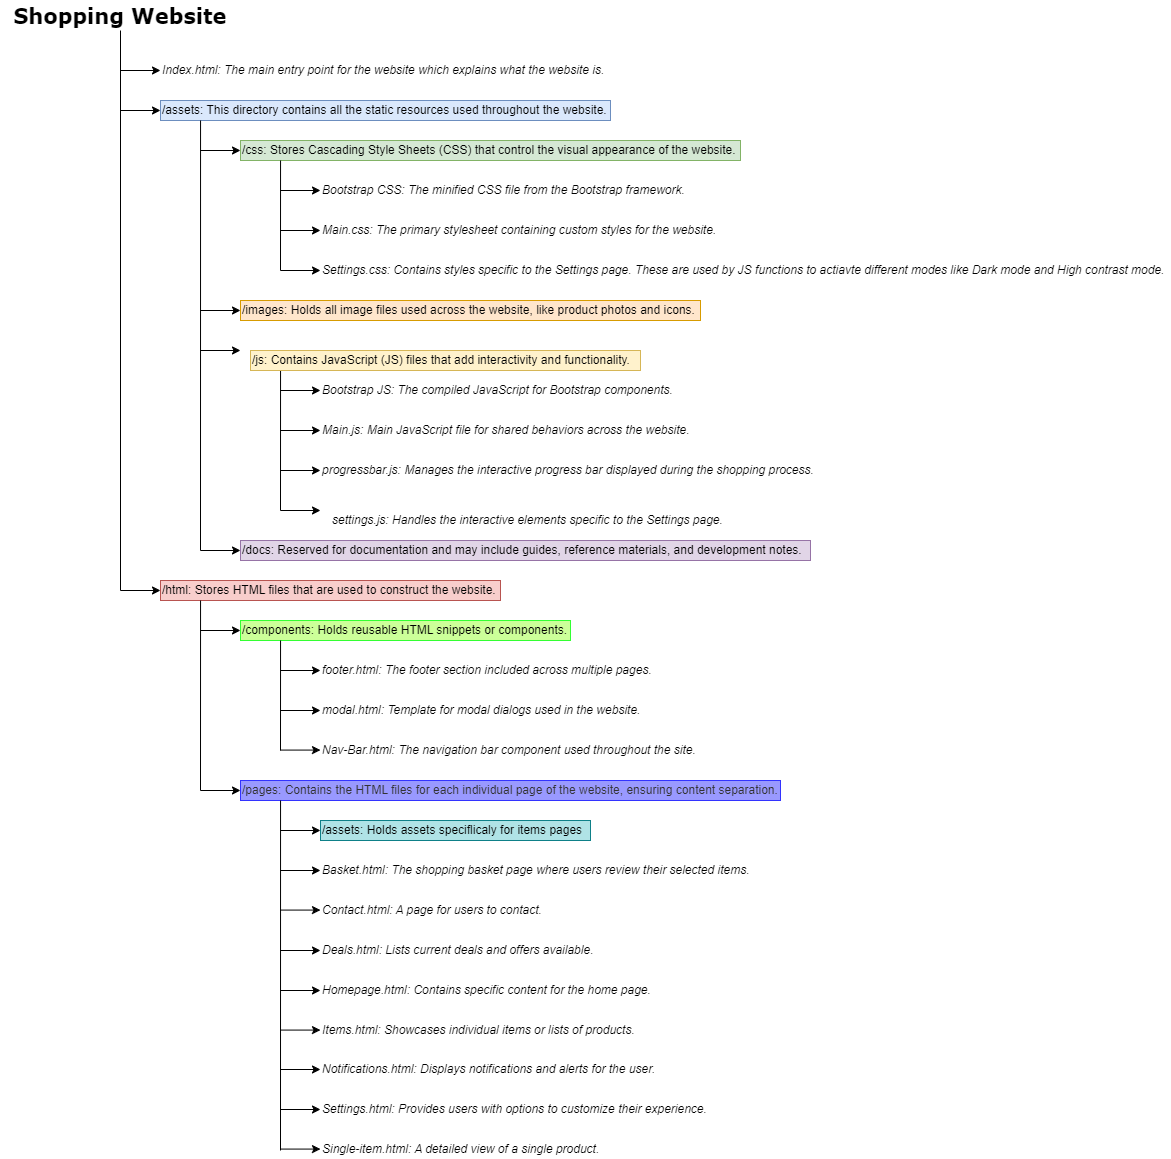

The diagram above was exported from draw.io. Its source (the exported page's mxGraphModel, read from the mxfile embedded in the PNG):
<mxGraphModel dx="913" dy="454" grid="1" gridSize="10" guides="1" tooltips="1" connect="1" arrows="1" fold="1" page="1" pageScale="1" pageWidth="827" pageHeight="1169" math="0" shadow="0">
  <root>
    <mxCell id="0" />
    <mxCell id="1" parent="0" />
    <mxCell id="VuaaD-OQSwERGM0MJKfk-1" value="" style="endArrow=none;html=1;rounded=0;align=left;" edge="1" parent="1">
      <mxGeometry width="50" height="50" relative="1" as="geometry">
        <mxPoint x="160" y="600" as="sourcePoint" />
        <mxPoint x="160" y="40" as="targetPoint" />
      </mxGeometry>
    </mxCell>
    <mxCell id="VuaaD-OQSwERGM0MJKfk-2" value="Shopping Website" style="text;html=1;align=center;verticalAlign=middle;whiteSpace=wrap;rounded=0;fontStyle=1;spacing=2;fontSize=21;fontFamily=Verdana;" vertex="1" parent="1">
      <mxGeometry x="40" y="10" width="240" height="30" as="geometry" />
    </mxCell>
    <mxCell id="VuaaD-OQSwERGM0MJKfk-3" value="" style="endArrow=classic;html=1;rounded=0;align=left;" edge="1" parent="1">
      <mxGeometry width="50" height="50" relative="1" as="geometry">
        <mxPoint x="160" y="80" as="sourcePoint" />
        <mxPoint x="200" y="80" as="targetPoint" />
      </mxGeometry>
    </mxCell>
    <mxCell id="VuaaD-OQSwERGM0MJKfk-4" value="Index.html:&amp;nbsp;The main entry point for the website which explains what the website is." style="text;html=1;align=left;verticalAlign=middle;whiteSpace=wrap;rounded=0;fontStyle=2" vertex="1" parent="1">
      <mxGeometry x="200" y="70" width="450" height="20" as="geometry" />
    </mxCell>
    <mxCell id="VuaaD-OQSwERGM0MJKfk-6" value="" style="endArrow=classic;html=1;rounded=0;align=left;" edge="1" parent="1">
      <mxGeometry width="50" height="50" relative="1" as="geometry">
        <mxPoint x="160" y="120" as="sourcePoint" />
        <mxPoint x="200" y="120" as="targetPoint" />
      </mxGeometry>
    </mxCell>
    <mxCell id="VuaaD-OQSwERGM0MJKfk-7" value="/assets:&amp;nbsp;&lt;span style=&quot;background-color: initial;&quot;&gt;This directory contains all the static resources used throughout the website.&lt;/span&gt;" style="text;html=1;align=left;verticalAlign=middle;whiteSpace=wrap;rounded=0;fillColor=#dae8fc;strokeColor=#6c8ebf;" vertex="1" parent="1">
      <mxGeometry x="200" y="110" width="450" height="20" as="geometry" />
    </mxCell>
    <mxCell id="VuaaD-OQSwERGM0MJKfk-8" value="" style="endArrow=none;html=1;rounded=0;entryX=0.089;entryY=1.079;entryDx=0;entryDy=0;entryPerimeter=0;align=left;" edge="1" parent="1">
      <mxGeometry width="50" height="50" relative="1" as="geometry">
        <mxPoint x="240" y="560" as="sourcePoint" />
        <mxPoint x="240.05000000000007" y="129.99999999999997" as="targetPoint" />
      </mxGeometry>
    </mxCell>
    <mxCell id="VuaaD-OQSwERGM0MJKfk-9" value="" style="endArrow=classic;html=1;rounded=0;align=left;" edge="1" parent="1">
      <mxGeometry width="50" height="50" relative="1" as="geometry">
        <mxPoint x="240" y="160" as="sourcePoint" />
        <mxPoint x="280" y="160" as="targetPoint" />
      </mxGeometry>
    </mxCell>
    <mxCell id="VuaaD-OQSwERGM0MJKfk-10" value="/css: Stores Cascading Style Sheets (CSS) that control the visual appearance of the website." style="text;html=1;align=left;verticalAlign=middle;whiteSpace=wrap;rounded=0;fillColor=#d5e8d4;strokeColor=#82b366;" vertex="1" parent="1">
      <mxGeometry x="280" y="150" width="500" height="20" as="geometry" />
    </mxCell>
    <mxCell id="VuaaD-OQSwERGM0MJKfk-11" value="" style="endArrow=none;html=1;rounded=0;entryX=0.089;entryY=1.079;entryDx=0;entryDy=0;entryPerimeter=0;align=left;" edge="1" parent="1">
      <mxGeometry width="50" height="50" relative="1" as="geometry">
        <mxPoint x="320" y="280" as="sourcePoint" />
        <mxPoint x="320.05000000000007" y="169.99999999999997" as="targetPoint" />
      </mxGeometry>
    </mxCell>
    <mxCell id="VuaaD-OQSwERGM0MJKfk-12" value="" style="endArrow=classic;html=1;rounded=0;align=left;" edge="1" parent="1">
      <mxGeometry width="50" height="50" relative="1" as="geometry">
        <mxPoint x="320" y="200" as="sourcePoint" />
        <mxPoint x="360" y="200" as="targetPoint" />
      </mxGeometry>
    </mxCell>
    <mxCell id="VuaaD-OQSwERGM0MJKfk-13" value="" style="endArrow=classic;html=1;rounded=0;align=left;" edge="1" parent="1">
      <mxGeometry width="50" height="50" relative="1" as="geometry">
        <mxPoint x="320" y="240" as="sourcePoint" />
        <mxPoint x="360" y="240" as="targetPoint" />
      </mxGeometry>
    </mxCell>
    <mxCell id="VuaaD-OQSwERGM0MJKfk-14" value="" style="endArrow=classic;html=1;rounded=0;align=left;" edge="1" parent="1">
      <mxGeometry width="50" height="50" relative="1" as="geometry">
        <mxPoint x="320" y="280" as="sourcePoint" />
        <mxPoint x="360" y="280" as="targetPoint" />
      </mxGeometry>
    </mxCell>
    <mxCell id="VuaaD-OQSwERGM0MJKfk-15" value="&lt;div&gt;Bootstrap CSS: The minified CSS file from the Bootstrap framework.&lt;/div&gt;" style="text;html=1;align=left;verticalAlign=middle;whiteSpace=wrap;rounded=0;fontStyle=2" vertex="1" parent="1">
      <mxGeometry x="360" y="190" width="370" height="20" as="geometry" />
    </mxCell>
    <mxCell id="VuaaD-OQSwERGM0MJKfk-16" value="&lt;div&gt;Main.css: The primary stylesheet containing custom styles for the website.&lt;/div&gt;" style="text;html=1;align=left;verticalAlign=middle;whiteSpace=wrap;rounded=0;fontStyle=2" vertex="1" parent="1">
      <mxGeometry x="360" y="230" width="400" height="20" as="geometry" />
    </mxCell>
    <mxCell id="VuaaD-OQSwERGM0MJKfk-17" value="&lt;div&gt;Settings.css: Contains styles specific to the Settings page. These are used by JS functions to actiavte different modes like Dark mode and High contrast mode.&lt;/div&gt;" style="text;html=1;align=left;verticalAlign=middle;whiteSpace=wrap;rounded=0;fontStyle=2" vertex="1" parent="1">
      <mxGeometry x="360" y="270" width="850" height="20" as="geometry" />
    </mxCell>
    <mxCell id="VuaaD-OQSwERGM0MJKfk-18" value="" style="endArrow=classic;html=1;rounded=0;align=left;" edge="1" parent="1">
      <mxGeometry width="50" height="50" relative="1" as="geometry">
        <mxPoint x="240" y="320" as="sourcePoint" />
        <mxPoint x="280" y="320" as="targetPoint" />
      </mxGeometry>
    </mxCell>
    <mxCell id="VuaaD-OQSwERGM0MJKfk-19" value="" style="endArrow=classic;html=1;rounded=0;align=left;" edge="1" parent="1">
      <mxGeometry width="50" height="50" relative="1" as="geometry">
        <mxPoint x="240" y="360" as="sourcePoint" />
        <mxPoint x="280" y="360" as="targetPoint" />
      </mxGeometry>
    </mxCell>
    <mxCell id="VuaaD-OQSwERGM0MJKfk-20" value="&lt;div&gt;/images: Holds all image files used across the website, like product photos and icons.&lt;/div&gt;" style="text;html=1;align=left;verticalAlign=middle;whiteSpace=wrap;rounded=0;fillColor=#ffe6cc;strokeColor=#d79b00;" vertex="1" parent="1">
      <mxGeometry x="280" y="310" width="460" height="20" as="geometry" />
    </mxCell>
    <mxCell id="VuaaD-OQSwERGM0MJKfk-21" value="&lt;div&gt;/docs:&amp;nbsp;&lt;span style=&quot;background-color: initial;&quot;&gt;Reserved for documentation and may include guides, reference materials, and development notes.&lt;/span&gt;&lt;/div&gt;" style="text;html=1;align=left;verticalAlign=middle;whiteSpace=wrap;rounded=0;fillColor=#e1d5e7;strokeColor=#9673a6;" vertex="1" parent="1">
      <mxGeometry x="280" y="550" width="570" height="20" as="geometry" />
    </mxCell>
    <mxCell id="VuaaD-OQSwERGM0MJKfk-23" value="" style="endArrow=none;html=1;rounded=0;entryX=0.089;entryY=1.079;entryDx=0;entryDy=0;entryPerimeter=0;align=left;" edge="1" parent="1">
      <mxGeometry width="50" height="50" relative="1" as="geometry">
        <mxPoint x="320" y="520" as="sourcePoint" />
        <mxPoint x="320.05000000000007" y="370" as="targetPoint" />
      </mxGeometry>
    </mxCell>
    <mxCell id="VuaaD-OQSwERGM0MJKfk-24" value="" style="endArrow=classic;html=1;rounded=0;align=left;" edge="1" parent="1">
      <mxGeometry width="50" height="50" relative="1" as="geometry">
        <mxPoint x="320" y="400" as="sourcePoint" />
        <mxPoint x="360" y="400" as="targetPoint" />
      </mxGeometry>
    </mxCell>
    <mxCell id="VuaaD-OQSwERGM0MJKfk-25" value="" style="endArrow=classic;html=1;rounded=0;align=left;" edge="1" parent="1">
      <mxGeometry width="50" height="50" relative="1" as="geometry">
        <mxPoint x="320" y="440" as="sourcePoint" />
        <mxPoint x="360" y="440" as="targetPoint" />
      </mxGeometry>
    </mxCell>
    <mxCell id="VuaaD-OQSwERGM0MJKfk-26" value="" style="endArrow=classic;html=1;rounded=0;align=left;" edge="1" parent="1">
      <mxGeometry width="50" height="50" relative="1" as="geometry">
        <mxPoint x="320" y="480" as="sourcePoint" />
        <mxPoint x="360" y="480" as="targetPoint" />
      </mxGeometry>
    </mxCell>
    <mxCell id="VuaaD-OQSwERGM0MJKfk-27" value="&lt;div&gt;Bootstrap JS: The compiled JavaScript for Bootstrap components.&lt;/div&gt;" style="text;html=1;align=left;verticalAlign=middle;whiteSpace=wrap;rounded=0;fontStyle=2" vertex="1" parent="1">
      <mxGeometry x="360" y="390" width="360" height="20" as="geometry" />
    </mxCell>
    <mxCell id="VuaaD-OQSwERGM0MJKfk-28" value="&lt;div&gt;Main.js: Main JavaScript file for shared behaviors across the website.&lt;/div&gt;" style="text;html=1;align=left;verticalAlign=middle;whiteSpace=wrap;rounded=0;fontStyle=2" vertex="1" parent="1">
      <mxGeometry x="360" y="430" width="380" height="20" as="geometry" />
    </mxCell>
    <mxCell id="VuaaD-OQSwERGM0MJKfk-29" value="&lt;div&gt;progressbar.js: Manages the interactive progress bar displayed during the shopping process.&lt;/div&gt;" style="text;html=1;align=left;verticalAlign=middle;whiteSpace=wrap;rounded=0;fontStyle=2" vertex="1" parent="1">
      <mxGeometry x="360" y="470" width="500" height="20" as="geometry" />
    </mxCell>
    <mxCell id="VuaaD-OQSwERGM0MJKfk-30" value="" style="endArrow=classic;html=1;rounded=0;align=left;" edge="1" parent="1">
      <mxGeometry width="50" height="50" relative="1" as="geometry">
        <mxPoint x="320" y="520" as="sourcePoint" />
        <mxPoint x="360" y="520" as="targetPoint" />
      </mxGeometry>
    </mxCell>
    <mxCell id="VuaaD-OQSwERGM0MJKfk-31" value="&lt;div&gt;modal.html: Template for modal dialogs used in the website.&lt;/div&gt;" style="text;html=1;align=left;verticalAlign=middle;whiteSpace=wrap;rounded=0;fontStyle=2" vertex="1" parent="1">
      <mxGeometry x="360" y="710" width="330" height="20" as="geometry" />
    </mxCell>
    <mxCell id="VuaaD-OQSwERGM0MJKfk-32" value="" style="endArrow=classic;html=1;rounded=0;align=left;" edge="1" parent="1">
      <mxGeometry width="50" height="50" relative="1" as="geometry">
        <mxPoint x="240" y="560" as="sourcePoint" />
        <mxPoint x="280" y="560" as="targetPoint" />
      </mxGeometry>
    </mxCell>
    <mxCell id="VuaaD-OQSwERGM0MJKfk-33" value="&lt;div&gt;/js: Contains JavaScript (JS) files that add interactivity and functionality.&lt;/div&gt;" style="text;html=1;align=left;verticalAlign=middle;whiteSpace=wrap;rounded=0;fillColor=#fff2cc;strokeColor=#d6b656;" vertex="1" parent="1">
      <mxGeometry x="290" y="360" width="390" height="20" as="geometry" />
    </mxCell>
    <mxCell id="VuaaD-OQSwERGM0MJKfk-34" value="&lt;div&gt;/html:&amp;nbsp;&lt;span style=&quot;background-color: initial;&quot;&gt;Stores HTML files that are used to construct the website.&lt;/span&gt;&lt;/div&gt;" style="text;html=1;align=left;verticalAlign=middle;whiteSpace=wrap;rounded=0;fillColor=#f8cecc;strokeColor=#b85450;" vertex="1" parent="1">
      <mxGeometry x="200" y="590" width="340" height="20" as="geometry" />
    </mxCell>
    <mxCell id="VuaaD-OQSwERGM0MJKfk-35" value="" style="endArrow=classic;html=1;rounded=0;align=left;" edge="1" parent="1">
      <mxGeometry width="50" height="50" relative="1" as="geometry">
        <mxPoint x="160" y="600" as="sourcePoint" />
        <mxPoint x="200" y="600" as="targetPoint" />
      </mxGeometry>
    </mxCell>
    <mxCell id="VuaaD-OQSwERGM0MJKfk-36" value="" style="endArrow=none;html=1;rounded=0;entryX=0.089;entryY=1.079;entryDx=0;entryDy=0;entryPerimeter=0;align=left;" edge="1" parent="1">
      <mxGeometry width="50" height="50" relative="1" as="geometry">
        <mxPoint x="240" y="800" as="sourcePoint" />
        <mxPoint x="240.05000000000007" y="610" as="targetPoint" />
      </mxGeometry>
    </mxCell>
    <mxCell id="VuaaD-OQSwERGM0MJKfk-37" value="" style="endArrow=classic;html=1;rounded=0;align=left;" edge="1" parent="1">
      <mxGeometry width="50" height="50" relative="1" as="geometry">
        <mxPoint x="240" y="640" as="sourcePoint" />
        <mxPoint x="280" y="640" as="targetPoint" />
      </mxGeometry>
    </mxCell>
    <mxCell id="VuaaD-OQSwERGM0MJKfk-38" value="" style="endArrow=classic;html=1;rounded=0;align=left;" edge="1" parent="1">
      <mxGeometry width="50" height="50" relative="1" as="geometry">
        <mxPoint x="320" y="680" as="sourcePoint" />
        <mxPoint x="360" y="680" as="targetPoint" />
      </mxGeometry>
    </mxCell>
    <mxCell id="VuaaD-OQSwERGM0MJKfk-39" value="" style="endArrow=classic;html=1;rounded=0;align=left;" edge="1" parent="1">
      <mxGeometry width="50" height="50" relative="1" as="geometry">
        <mxPoint x="320" y="720" as="sourcePoint" />
        <mxPoint x="360" y="720" as="targetPoint" />
      </mxGeometry>
    </mxCell>
    <mxCell id="VuaaD-OQSwERGM0MJKfk-40" value="&lt;div&gt;/components: Holds reusable HTML snippets or components.&lt;/div&gt;" style="text;html=1;align=left;verticalAlign=middle;whiteSpace=wrap;rounded=0;fillColor=#CCFF99;strokeColor=#33FF33;" vertex="1" parent="1">
      <mxGeometry x="280" y="630" width="330" height="20" as="geometry" />
    </mxCell>
    <mxCell id="VuaaD-OQSwERGM0MJKfk-41" value="" style="endArrow=none;html=1;rounded=0;entryX=0.089;entryY=1.079;entryDx=0;entryDy=0;entryPerimeter=0;align=left;" edge="1" parent="1">
      <mxGeometry width="50" height="50" relative="1" as="geometry">
        <mxPoint x="320" y="760" as="sourcePoint" />
        <mxPoint x="320.05000000000007" y="650" as="targetPoint" />
      </mxGeometry>
    </mxCell>
    <mxCell id="VuaaD-OQSwERGM0MJKfk-42" value="&lt;div&gt;settings.js: Handles the interactive elements specific to the Settings page.&lt;/div&gt;" style="text;html=1;align=left;verticalAlign=middle;whiteSpace=wrap;rounded=0;fontStyle=2" vertex="1" parent="1">
      <mxGeometry x="370" y="520" width="400" height="20" as="geometry" />
    </mxCell>
    <mxCell id="VuaaD-OQSwERGM0MJKfk-43" value="&lt;div&gt;Nav-Bar.html: The navigation bar component used throughout the site.&lt;/div&gt;" style="text;html=1;align=left;verticalAlign=middle;whiteSpace=wrap;rounded=0;fontStyle=2" vertex="1" parent="1">
      <mxGeometry x="360" y="750" width="380" height="20" as="geometry" />
    </mxCell>
    <mxCell id="VuaaD-OQSwERGM0MJKfk-44" value="&lt;div&gt;footer.html: The footer section included across multiple pages.&lt;/div&gt;" style="text;html=1;align=left;verticalAlign=middle;whiteSpace=wrap;rounded=0;fontStyle=2" vertex="1" parent="1">
      <mxGeometry x="360" y="670" width="340" height="20" as="geometry" />
    </mxCell>
    <mxCell id="VuaaD-OQSwERGM0MJKfk-45" value="" style="endArrow=classic;html=1;rounded=0;align=left;" edge="1" parent="1">
      <mxGeometry width="50" height="50" relative="1" as="geometry">
        <mxPoint x="320" y="759.58" as="sourcePoint" />
        <mxPoint x="360" y="759.58" as="targetPoint" />
      </mxGeometry>
    </mxCell>
    <mxCell id="VuaaD-OQSwERGM0MJKfk-46" value="" style="endArrow=classic;html=1;rounded=0;align=left;" edge="1" parent="1">
      <mxGeometry width="50" height="50" relative="1" as="geometry">
        <mxPoint x="240" y="800" as="sourcePoint" />
        <mxPoint x="280" y="800" as="targetPoint" />
      </mxGeometry>
    </mxCell>
    <mxCell id="VuaaD-OQSwERGM0MJKfk-47" value="&lt;div&gt;/pages: Contains the HTML files for each individual page of the website, ensuring content separation.&lt;/div&gt;" style="text;html=1;align=left;verticalAlign=middle;whiteSpace=wrap;rounded=0;fillColor=#9999FF;strokeColor=#3333FF;fontColor=#333333;" vertex="1" parent="1">
      <mxGeometry x="280" y="790" width="540" height="20" as="geometry" />
    </mxCell>
    <mxCell id="VuaaD-OQSwERGM0MJKfk-48" value="" style="endArrow=none;html=1;rounded=0;entryX=0.089;entryY=1.079;entryDx=0;entryDy=0;entryPerimeter=0;align=left;" edge="1" parent="1">
      <mxGeometry width="50" height="50" relative="1" as="geometry">
        <mxPoint x="320" y="1160" as="sourcePoint" />
        <mxPoint x="320.05000000000007" y="810" as="targetPoint" />
      </mxGeometry>
    </mxCell>
    <mxCell id="VuaaD-OQSwERGM0MJKfk-49" value="&lt;div&gt;Basket.html: The shopping basket page where users review their selected items.&lt;/div&gt;" style="text;html=1;align=left;verticalAlign=middle;whiteSpace=wrap;rounded=0;fontStyle=2" vertex="1" parent="1">
      <mxGeometry x="360" y="870" width="430" height="20" as="geometry" />
    </mxCell>
    <mxCell id="VuaaD-OQSwERGM0MJKfk-50" value="" style="endArrow=classic;html=1;rounded=0;align=left;" edge="1" parent="1">
      <mxGeometry width="50" height="50" relative="1" as="geometry">
        <mxPoint x="320" y="840" as="sourcePoint" />
        <mxPoint x="360" y="840" as="targetPoint" />
      </mxGeometry>
    </mxCell>
    <mxCell id="VuaaD-OQSwERGM0MJKfk-51" value="" style="endArrow=classic;html=1;rounded=0;align=left;" edge="1" parent="1">
      <mxGeometry width="50" height="50" relative="1" as="geometry">
        <mxPoint x="320" y="880" as="sourcePoint" />
        <mxPoint x="360" y="880" as="targetPoint" />
      </mxGeometry>
    </mxCell>
    <mxCell id="VuaaD-OQSwERGM0MJKfk-52" value="&lt;div&gt;Contact.html: A page for users to contact.&lt;/div&gt;" style="text;html=1;align=left;verticalAlign=middle;whiteSpace=wrap;rounded=0;fontStyle=2" vertex="1" parent="1">
      <mxGeometry x="360" y="910" width="230" height="20" as="geometry" />
    </mxCell>
    <mxCell id="VuaaD-OQSwERGM0MJKfk-53" value="&lt;div&gt;/assets: Holds assets speciflicaly for items pages&lt;/div&gt;" style="text;html=1;align=left;verticalAlign=middle;whiteSpace=wrap;rounded=0;fillColor=#b0e3e6;strokeColor=#0e8088;" vertex="1" parent="1">
      <mxGeometry x="360" y="830" width="270" height="20" as="geometry" />
    </mxCell>
    <mxCell id="VuaaD-OQSwERGM0MJKfk-54" value="" style="endArrow=classic;html=1;rounded=0;align=left;" edge="1" parent="1">
      <mxGeometry width="50" height="50" relative="1" as="geometry">
        <mxPoint x="320" y="919.58" as="sourcePoint" />
        <mxPoint x="360" y="919.58" as="targetPoint" />
      </mxGeometry>
    </mxCell>
    <mxCell id="VuaaD-OQSwERGM0MJKfk-55" value="&lt;div&gt;Homepage.html: Contains specific content for the home page.&lt;/div&gt;" style="text;html=1;align=left;verticalAlign=middle;whiteSpace=wrap;rounded=0;fontStyle=2" vertex="1" parent="1">
      <mxGeometry x="360" y="990" width="340" height="20" as="geometry" />
    </mxCell>
    <mxCell id="VuaaD-OQSwERGM0MJKfk-56" value="" style="endArrow=classic;html=1;rounded=0;align=left;" edge="1" parent="1">
      <mxGeometry width="50" height="50" relative="1" as="geometry">
        <mxPoint x="320" y="960" as="sourcePoint" />
        <mxPoint x="360" y="960" as="targetPoint" />
      </mxGeometry>
    </mxCell>
    <mxCell id="VuaaD-OQSwERGM0MJKfk-57" value="" style="endArrow=classic;html=1;rounded=0;align=left;" edge="1" parent="1">
      <mxGeometry width="50" height="50" relative="1" as="geometry">
        <mxPoint x="320" y="1000" as="sourcePoint" />
        <mxPoint x="360" y="1000" as="targetPoint" />
      </mxGeometry>
    </mxCell>
    <mxCell id="VuaaD-OQSwERGM0MJKfk-58" value="&lt;div&gt;Items.html: Showcases individual items or lists of products.&lt;/div&gt;" style="text;html=1;align=left;verticalAlign=middle;whiteSpace=wrap;rounded=0;fontStyle=2" vertex="1" parent="1">
      <mxGeometry x="360" y="1030" width="320" height="20" as="geometry" />
    </mxCell>
    <mxCell id="VuaaD-OQSwERGM0MJKfk-59" value="&lt;div&gt;Deals.html: Lists current deals and offers available.&lt;/div&gt;" style="text;html=1;align=left;verticalAlign=middle;whiteSpace=wrap;rounded=0;fontStyle=2" vertex="1" parent="1">
      <mxGeometry x="360" y="950" width="280" height="20" as="geometry" />
    </mxCell>
    <mxCell id="VuaaD-OQSwERGM0MJKfk-60" value="" style="endArrow=classic;html=1;rounded=0;align=left;" edge="1" parent="1">
      <mxGeometry width="50" height="50" relative="1" as="geometry">
        <mxPoint x="320" y="1039.58" as="sourcePoint" />
        <mxPoint x="360" y="1039.58" as="targetPoint" />
      </mxGeometry>
    </mxCell>
    <mxCell id="VuaaD-OQSwERGM0MJKfk-61" value="&lt;div&gt;Settings.html: Provides users with options to customize their experience.&lt;/div&gt;" style="text;html=1;align=left;verticalAlign=middle;whiteSpace=wrap;rounded=0;fontStyle=2" vertex="1" parent="1">
      <mxGeometry x="360" y="1109" width="390" height="20" as="geometry" />
    </mxCell>
    <mxCell id="VuaaD-OQSwERGM0MJKfk-62" value="" style="endArrow=classic;html=1;rounded=0;align=left;" edge="1" parent="1">
      <mxGeometry width="50" height="50" relative="1" as="geometry">
        <mxPoint x="320" y="1079" as="sourcePoint" />
        <mxPoint x="360" y="1079" as="targetPoint" />
      </mxGeometry>
    </mxCell>
    <mxCell id="VuaaD-OQSwERGM0MJKfk-63" value="" style="endArrow=classic;html=1;rounded=0;align=left;" edge="1" parent="1">
      <mxGeometry width="50" height="50" relative="1" as="geometry">
        <mxPoint x="320" y="1119" as="sourcePoint" />
        <mxPoint x="360" y="1119" as="targetPoint" />
      </mxGeometry>
    </mxCell>
    <mxCell id="VuaaD-OQSwERGM0MJKfk-64" value="&lt;div&gt;Single-item.html: A detailed view of a single product.&lt;/div&gt;" style="text;html=1;align=left;verticalAlign=middle;whiteSpace=wrap;rounded=0;fontStyle=2" vertex="1" parent="1">
      <mxGeometry x="360" y="1149" width="280" height="20" as="geometry" />
    </mxCell>
    <mxCell id="VuaaD-OQSwERGM0MJKfk-65" value="&lt;div&gt;Notifications.html: Displays notifications and alerts for the user.&lt;/div&gt;" style="text;html=1;align=left;verticalAlign=middle;whiteSpace=wrap;rounded=0;fontStyle=2" vertex="1" parent="1">
      <mxGeometry x="360" y="1069" width="340" height="20" as="geometry" />
    </mxCell>
    <mxCell id="VuaaD-OQSwERGM0MJKfk-66" value="" style="endArrow=classic;html=1;rounded=0;align=left;" edge="1" parent="1">
      <mxGeometry width="50" height="50" relative="1" as="geometry">
        <mxPoint x="320" y="1158.58" as="sourcePoint" />
        <mxPoint x="360" y="1158.58" as="targetPoint" />
      </mxGeometry>
    </mxCell>
  </root>
</mxGraphModel>